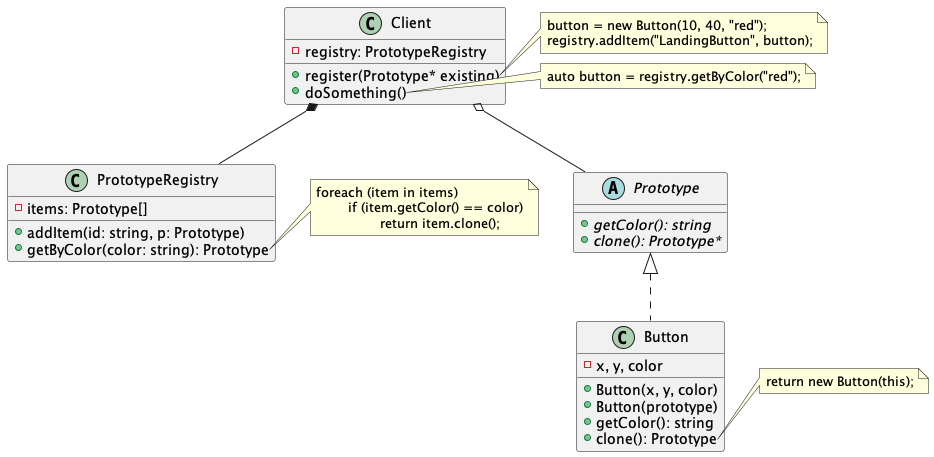

The diagram above was rendered by PlantUML. Its source (embedded in the PNG):
@startuml ProtoTypeRegistry
' The Prototype Registry provides an easy way to access frequently-used prototypes.
' It stores a set of pre-built objects that are ready to be copied.
class Client {
	- registry: PrototypeRegistry
	+ register(Prototype* existing)
	+ doSomething()
}

note right of Client::register
button = new Button(10, 40, "red");
registry.addItem("LandingButton", button);
end note

note right of Client::doSomething
auto button = registry.getByColor("red");
end note

class PrototypeRegistry {
	- items: Prototype[]
	+ addItem(id: string, p: Prototype)
	+ getByColor(color: string): Prototype
}

Client *-- PrototypeRegistry

note right of PrototypeRegistry::getByColor
foreach (item in items)
	if (item.getColor() == color)
		return item.clone();
end note

abstract class Prototype {
	+ {abstract} getColor(): string
	+ {abstract} clone(): Prototype*
}

Client o-- Prototype

class Button {
	- x, y, color
	+ Button(x, y, color)
	+ Button(prototype)
	+ getColor(): string
	+ clone(): Prototype
}

Prototype <|.. Button

note right of Button::clone
return new Button(this);
end note

@enduml